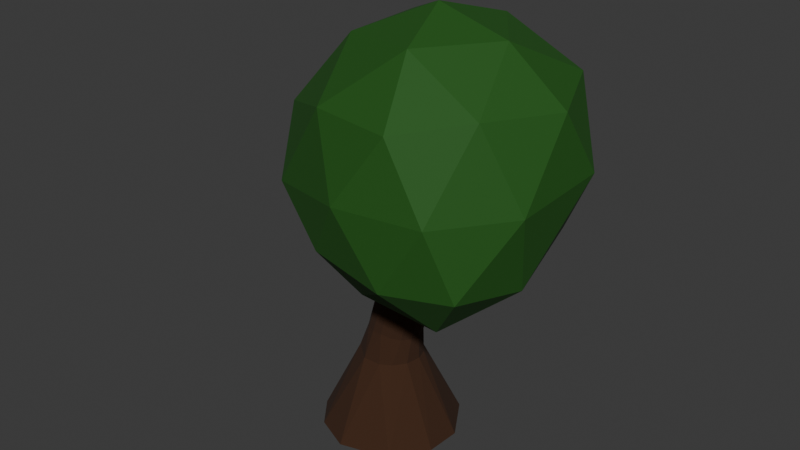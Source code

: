 # Source: OakTreeOne.blend  (saved by Blender 4.2.66; exported with 4.5.12 LTS)
import bpy
from mathutils import Matrix  # noqa: F401  (used for matrix-valued properties, if any)

bpy.ops.wm.read_factory_settings(use_empty=True)
scene = bpy.context.scene
scene.name = 'Scene'

# ---- collections
col_collection = bpy.data.collections.new('Collection'); scene.collection.children.link(col_collection)

# ---- materials (node trees are filled in below, after node groups)
mat_material_001 = bpy.data.materials.new('Material.001')
mat_material_004 = bpy.data.materials.new('Material.004')

# ---- material node trees
mat_material_001.use_nodes = True; mat_material_001.node_tree.nodes.clear()
_N = mat_material_001.node_tree.nodes; _L = mat_material_001.node_tree.links
n0 = _N.new('ShaderNodeBsdfPrincipled'); n0.name = 'Principled BSDF'; n0.location = (10, 300)
n0.inputs[0].default_value = (0.01073, 0.09262, 0.003851, 1.0)
n0.inputs[2].default_value = 0.8
n1 = _N.new('ShaderNodeOutputMaterial'); n1.name = 'Material Output'; n1.location = (300, 300)
_L.new(n0.outputs[0], n1.inputs[0])
n1.is_active_output = True
mat_material_004.use_nodes = True; mat_material_004.node_tree.nodes.clear()
_N = mat_material_004.node_tree.nodes; _L = mat_material_004.node_tree.links
n0 = _N.new('ShaderNodeBsdfPrincipled'); n0.name = 'Principled BSDF'; n0.location = (10, 300)
n0.inputs[0].default_value = (0.04373, 0.01444, 0.002732, 1.0)
n0.inputs[2].default_value = 0.95
n1 = _N.new('ShaderNodeOutputMaterial'); n1.name = 'Material Output'; n1.location = (300, 300)
_L.new(n0.outputs[0], n1.inputs[0])
n1.is_active_output = True

# ---- world
world_world = bpy.data.worlds.new('World'); scene.world = world_world
world_world.use_nodes = True; world_world.node_tree.nodes.clear()
_N = world_world.node_tree.nodes; _L = world_world.node_tree.links
n0 = _N.new('ShaderNodeOutputWorld'); n0.name = 'World Output'; n0.location = (300, 300)
n1 = _N.new('ShaderNodeBackground'); n1.name = 'Background'; n1.location = (10, 300)
n1.inputs[0].default_value = (0.05088, 0.05088, 0.05088, 1.0)
_L.new(n1.outputs[0], n0.inputs[0])
n0.is_active_output = True
world_world.color = (0.05088, 0.05088, 0.05088)
world_world.sun_shadow_jitter_overblur = 0.0

# ---- meshes
me_icosphere_001 = bpy.data.meshes.new('Icosphere.001')
me_icosphere_001.from_pydata([(0.0, 0.0, -0.9465), (0.7236, -0.5257, -0.2734), (-0.2764, -0.8506, -0.2935), (-0.8944, 0.0, -0.3582), (-0.2764, 0.8506, -0.3221), (0.7236, 0.5257, -0.304), (0.2764, -0.8506, 0.7948), (-0.7236, -0.5257, 0.6526), (-0.7236, 0.5257, 0.6629), (0.2764, 0.8506, 0.699), (0.8944, 0.0, 0.7209), (0.0, 0.0, 1.327), (-0.1625, -0.5, -0.7666), (0.4253, -0.309, -0.7538), (0.2629, -0.809, -0.3549), (0.8506, 0.0, -0.3884), (0.4253, 0.309, -0.7685), (-0.5257, 0.0, -0.7938), (-0.6882, -0.5, -0.4277), (-0.1625, 0.5, -0.7868), (-0.6882, 0.5, -0.4266), (0.2629, 0.809, -0.3964), (0.9511, -0.309, 0.2252), (0.9511, 0.309, 0.2029), (0.0, -1.0, 0.2645), (0.5878, -0.809, 0.2785), (-0.9511, -0.309, 0.1356), (-0.5878, -0.809, 0.1841), (-0.5878, 0.809, 0.1824), (-0.9511, 0.309, 0.1456), (0.5878, 0.809, 0.2094), (0.0, 1.0, 0.1909), (0.6882, -0.5, 0.8614), (-0.2629, -0.809, 0.8247), (-0.8506, 0.0, 0.7213), (-0.2629, 0.809, 0.7719), (0.6882, 0.5, 0.7849), (0.1625, -0.5, 1.206), (0.5257, 0.0, 1.186), (-0.4253, -0.309, 1.131), (-0.4253, 0.309, 1.102), (0.1625, 0.5, 1.147), (2.804, -1.613, -1.24), (4.377, -3.013, -0.175), (2.029, -3.116, -0.1292), (0.6861, -1.268, -0.1291), (2.204, 0.4347, 0.05771), (4.377, -0.4524, -0.03883), (3.405, -3.262, 2.001), (0.8107, -2.205, 1.551), (1.057, -0.1257, 1.814), (3.405, 0.4347, 2.001), (4.81, -1.292, 2.084), (2.804, -1.413, 3.202), (2.451, -2.639, -0.8909), (3.728, -2.542, -1.052), (3.375, -3.365, -0.2094), (4.653, -1.871, -0.3456), (3.728, -1.199, -1.052), (1.662, -1.414, -0.8188), (1.179, -2.391, -0.2523), (2.451, -0.4659, -0.8909), (1.309, -0.3272, -0.1128), (3.375, 0.2292, -0.1849), (4.871, -2.239, 0.9329), (4.933, -0.683, 1.061), (2.674, -3.478, 0.8899), (4.081, -3.325, 0.9329), (0.3165, -1.734, 0.5793), (1.106, -2.82, 0.5793), (1.527, 0.3442, 1.029), (0.6074, -0.6335, 0.89), (4.081, 0.3442, 1.029), (2.804, 0.7592, 1.029), (4.3, -2.5, 2.172), (2.058, -3.026, 1.985), (0.5346, -1.063, 1.722), (2.233, 0.3442, 2.172), (4.362, -0.2059, 2.254), (3.157, -2.5, 2.878), (3.947, -1.414, 2.878), (1.705, -1.939, 2.691), (1.75, -0.6335, 2.738), (3.157, -0.3272, 2.878)], [], [(0, 13, 12), (1, 13, 15), (0, 12, 17), (0, 17, 19), (0, 19, 16), (1, 15, 22), (2, 14, 24), (3, 18, 26), (4, 20, 28), (5, 21, 30), (1, 22, 25), (2, 24, 27), (3, 26, 29), (4, 28, 31), (5, 30, 23), (6, 32, 37), (7, 33, 39), (8, 34, 40), (9, 35, 41), (10, 36, 38), (38, 41, 11), (38, 36, 41), (36, 9, 41), (41, 40, 11), (41, 35, 40), (35, 8, 40), (40, 39, 11), (40, 34, 39), (34, 7, 39), (39, 37, 11), (39, 33, 37), (33, 6, 37), (37, 38, 11), (37, 32, 38), (32, 10, 38), (23, 36, 10), (23, 30, 36), (30, 9, 36), (31, 35, 9), (31, 28, 35), (28, 8, 35), (29, 34, 8), (29, 26, 34), (26, 7, 34), (27, 33, 7), (27, 24, 33), (24, 6, 33), (25, 32, 6), (25, 22, 32), (22, 10, 32), (30, 31, 9), (30, 21, 31), (21, 4, 31), (28, 29, 8), (28, 20, 29), (20, 3, 29), (26, 27, 7), (26, 18, 27), (18, 2, 27), (24, 25, 6), (24, 14, 25), (14, 1, 25), (22, 23, 10), (22, 15, 23), (15, 5, 23), (16, 21, 5), (16, 19, 21), (19, 4, 21), (19, 20, 4), (19, 17, 20), (17, 3, 20), (17, 18, 3), (17, 12, 18), (12, 2, 18), (15, 16, 5), (15, 13, 16), (13, 0, 16), (12, 14, 2), (12, 13, 14), (13, 1, 14), (42, 55, 54), (43, 55, 57), (42, 54, 59), (42, 59, 61), (42, 61, 58), (43, 57, 64), (44, 56, 66), (45, 60, 68), (46, 62, 70), (47, 63, 72), (43, 64, 67), (44, 66, 69), (45, 68, 71), (46, 70, 73), (47, 72, 65), (48, 74, 79), (49, 75, 81), (50, 76, 82), (51, 77, 83), (52, 78, 80), (80, 83, 53), (80, 78, 83), (78, 51, 83), (83, 82, 53), (83, 77, 82), (77, 50, 82), (82, 81, 53), (82, 76, 81), (76, 49, 81), (81, 79, 53), (81, 75, 79), (75, 48, 79), (79, 80, 53), (79, 74, 80), (74, 52, 80), (65, 78, 52), (65, 72, 78), (72, 51, 78), (73, 77, 51), (73, 70, 77), (70, 50, 77), (71, 76, 50), (71, 68, 76), (68, 49, 76), (69, 75, 49), (69, 66, 75), (66, 48, 75), (67, 74, 48), (67, 64, 74), (64, 52, 74), (72, 73, 51), (72, 63, 73), (63, 46, 73), (70, 71, 50), (70, 62, 71), (62, 45, 71), (68, 69, 49), (68, 60, 69), (60, 44, 69), (66, 67, 48), (66, 56, 67), (56, 43, 67), (64, 65, 52), (64, 57, 65), (57, 47, 65), (58, 63, 47), (58, 61, 63), (61, 46, 63), (61, 62, 46), (61, 59, 62), (59, 45, 62), (59, 60, 45), (59, 54, 60), (54, 44, 60), (57, 58, 47), (57, 55, 58), (55, 42, 58), (54, 56, 44), (54, 55, 56), (55, 43, 56)])
_uv = me_icosphere_001.uv_layers.new(name='UVMap')
_uv.uv.foreach_set('vector', [0.1818, 0.0, 0.2273, 0.07873, 0.1364, 0.07873, 0.2727, 0.1575, 0.3182, 0.07873, 0.3636, 0.1575, 0.9091, 0.0, 0.9545, 0.07873, 0.8636, 0.07873, 0.7273, 0.0, 0.7727, 0.07873, 0.6818, 0.07873, 0.5455, 0.0, 0.5909, 0.07873, 0.5, 0.07873, 0.2727, 0.1575, 0.3636, 0.1575, 0.3182, 0.2362, 0.09091, 0.1575, 0.1818, 0.1575, 0.1364, 0.2362, 0.8182, 0.1575, 0.9091, 0.1575, 0.8636, 0.2362, 0.6364, 0.1575, 0.7273, 0.1575, 0.6818, 0.2362, 0.4545, 0.1575, 0.5455, 0.1575, 0.5, 0.2362, 0.2727, 0.1575, 0.3182, 0.2362, 0.2273, 0.2362, 0.09091, 0.1575, 0.1364, 0.2362, 0.04546, 0.2362, 0.8182, 0.1575, 0.8636, 0.2362, 0.7727, 0.2362, 0.6364, 0.1575, 0.6818, 0.2362, 0.5909, 0.2362, 0.4545, 0.1575, 0.5, 0.2362, 0.4091, 0.2362, 0.1818, 0.3149, 0.2727, 0.3149, 0.2273, 0.3937, 0.0, 0.3149, 0.09091, 0.3149, 0.04546, 0.3937, 0.7273, 0.3149, 0.8182, 0.3149, 0.7727, 0.3937, 0.5455, 0.3149, 0.6364, 0.3149, 0.5909, 0.3937, 0.3636, 0.3149, 0.4545, 0.3149, 0.4091, 0.3937, 0.4091, 0.3937, 0.5, 0.3937, 0.4545, 0.4724, 0.4091, 0.3937, 0.4545, 0.3149, 0.5, 0.3937, 0.4545, 0.3149, 0.5455, 0.3149, 0.5, 0.3937, 0.5909, 0.3937, 0.6818, 0.3937, 0.6364, 0.4724, 0.5909, 0.3937, 0.6364, 0.3149, 0.6818, 0.3937, 0.6364, 0.3149, 0.7273, 0.3149, 0.6818, 0.3937, 0.7727, 0.3937, 0.8636, 0.3937, 0.8182, 0.4724, 0.7727, 0.3937, 0.8182, 0.3149, 0.8636, 0.3937, 0.8182, 0.3149, 0.9091, 0.3149, 0.8636, 0.3937, 0.04546, 0.3937, 0.1364, 0.3937, 0.09091, 0.4724, 0.04546, 0.3937, 0.09091, 0.3149, 0.1364, 0.3937, 0.09091, 0.3149, 0.1818, 0.3149, 0.1364, 0.3937, 0.2273, 0.3937, 0.3182, 0.3937, 0.2727, 0.4724, 0.2273, 0.3937, 0.2727, 0.3149, 0.3182, 0.3937, 0.2727, 0.3149, 0.3636, 0.3149, 0.3182, 0.3937, 0.4091, 0.2362, 0.4545, 0.3149, 0.3636, 0.3149, 0.4091, 0.2362, 0.5, 0.2362, 0.4545, 0.3149, 0.5, 0.2362, 0.5455, 0.3149, 0.4545, 0.3149, 0.5909, 0.2362, 0.6364, 0.3149, 0.5455, 0.3149, 0.5909, 0.2362, 0.6818, 0.2362, 0.6364, 0.3149, 0.6818, 0.2362, 0.7273, 0.3149, 0.6364, 0.3149, 0.7727, 0.2362, 0.8182, 0.3149, 0.7273, 0.3149, 0.7727, 0.2362, 0.8636, 0.2362, 0.8182, 0.3149, 0.8636, 0.2362, 0.9091, 0.3149, 0.8182, 0.3149, 0.04546, 0.2362, 0.09091, 0.3149, 0.0, 0.3149, 0.04546, 0.2362, 0.1364, 0.2362, 0.09091, 0.3149, 0.1364, 0.2362, 0.1818, 0.3149, 0.09091, 0.3149, 0.2273, 0.2362, 0.2727, 0.3149, 0.1818, 0.3149, 0.2273, 0.2362, 0.3182, 0.2362, 0.2727, 0.3149, 0.3182, 0.2362, 0.3636, 0.3149, 0.2727, 0.3149, 0.5, 0.2362, 0.5909, 0.2362, 0.5455, 0.3149, 0.5, 0.2362, 0.5455, 0.1575, 0.5909, 0.2362, 0.5455, 0.1575, 0.6364, 0.1575, 0.5909, 0.2362, 0.6818, 0.2362, 0.7727, 0.2362, 0.7273, 0.3149, 0.6818, 0.2362, 0.7273, 0.1575, 0.7727, 0.2362, 0.7273, 0.1575, 0.8182, 0.1575, 0.7727, 0.2362, 0.8636, 0.2362, 0.9545, 0.2362, 0.9091, 0.3149, 0.8636, 0.2362, 0.9091, 0.1575, 0.9545, 0.2362, 0.9091, 0.1575, 1.0, 0.1575, 0.9545, 0.2362, 0.1364, 0.2362, 0.2273, 0.2362, 0.1818, 0.3149, 0.1364, 0.2362, 0.1818, 0.1575, 0.2273, 0.2362, 0.1818, 0.1575, 0.2727, 0.1575, 0.2273, 0.2362, 0.3182, 0.2362, 0.4091, 0.2362, 0.3636, 0.3149, 0.3182, 0.2362, 0.3636, 0.1575, 0.4091, 0.2362, 0.3636, 0.1575, 0.4545, 0.1575, 0.4091, 0.2362, 0.5, 0.07873, 0.5455, 0.1575, 0.4545, 0.1575, 0.5, 0.07873, 0.5909, 0.07873, 0.5455, 0.1575, 0.5909, 0.07873, 0.6364, 0.1575, 0.5455, 0.1575, 0.6818, 0.07873, 0.7273, 0.1575, 0.6364, 0.1575, 0.6818, 0.07873, 0.7727, 0.07873, 0.7273, 0.1575, 0.7727, 0.07873, 0.8182, 0.1575, 0.7273, 0.1575, 0.8636, 0.07873, 0.9091, 0.1575, 0.8182, 0.1575, 0.8636, 0.07873, 0.9545, 0.07873, 0.9091, 0.1575, 0.9545, 0.07873, 1.0, 0.1575, 0.9091, 0.1575, 0.3636, 0.1575, 0.4091, 0.07873, 0.4545, 0.1575, 0.3636, 0.1575, 0.3182, 0.07873, 0.4091, 0.07873, 0.3182, 0.07873, 0.3636, 0.0, 0.4091, 0.07873, 0.1364, 0.07873, 0.1818, 0.1575, 0.09091, 0.1575, 0.1364, 0.07873, 0.2273, 0.07873, 0.1818, 0.1575, 0.2273, 0.07873, 0.2727, 0.1575, 0.1818, 0.1575, 0.1818, 0.0, 0.2273, 0.07873, 0.1364, 0.07873, 0.2727, 0.1575, 0.3182, 0.07873, 0.3636, 0.1575, 0.9091, 0.0, 0.9545, 0.07873, 0.8636, 0.07873, 0.7273, 0.0, 0.7727, 0.07873, 0.6818, 0.07873, 0.5455, 0.0, 0.5909, 0.07873, 0.5, 0.07873, 0.2727, 0.1575, 0.3636, 0.1575, 0.3182, 0.2362, 0.09091, 0.1575, 0.1818, 0.1575, 0.1364, 0.2362, 0.8182, 0.1575, 0.9091, 0.1575, 0.8636, 0.2362, 0.6364, 0.1575, 0.7273, 0.1575, 0.6818, 0.2362, 0.4545, 0.1575, 0.5455, 0.1575, 0.5, 0.2362, 0.2727, 0.1575, 0.3182, 0.2362, 0.2273, 0.2362, 0.09091, 0.1575, 0.1364, 0.2362, 0.04546, 0.2362, 0.8182, 0.1575, 0.8636, 0.2362, 0.7727, 0.2362, 0.6364, 0.1575, 0.6818, 0.2362, 0.5909, 0.2362, 0.4545, 0.1575, 0.5, 0.2362, 0.4091, 0.2362, 0.1818, 0.3149, 0.2727, 0.3149, 0.2273, 0.3937, 0.0, 0.3149, 0.09091, 0.3149, 0.04546, 0.3937, 0.7273, 0.3149, 0.8182, 0.3149, 0.7727, 0.3937, 0.5455, 0.3149, 0.6364, 0.3149, 0.5909, 0.3937, 0.3636, 0.3149, 0.4545, 0.3149, 0.4091, 0.3937, 0.4091, 0.3937, 0.5, 0.3937, 0.4545, 0.4724, 0.4091, 0.3937, 0.4545, 0.3149, 0.5, 0.3937, 0.4545, 0.3149, 0.5455, 0.3149, 0.5, 0.3937, 0.5909, 0.3937, 0.6818, 0.3937, 0.6364, 0.4724, 0.5909, 0.3937, 0.6364, 0.3149, 0.6818, 0.3937, 0.6364, 0.3149, 0.7273, 0.3149, 0.6818, 0.3937, 0.7727, 0.3937, 0.8636, 0.3937, 0.8182, 0.4724, 0.7727, 0.3937, 0.8182, 0.3149, 0.8636, 0.3937, 0.8182, 0.3149, 0.9091, 0.3149, 0.8636, 0.3937, 0.04546, 0.3937, 0.1364, 0.3937, 0.09091, 0.4724, 0.04546, 0.3937, 0.09091, 0.3149, 0.1364, 0.3937, 0.09091, 0.3149, 0.1818, 0.3149, 0.1364, 0.3937, 0.2273, 0.3937, 0.3182, 0.3937, 0.2727, 0.4724, 0.2273, 0.3937, 0.2727, 0.3149, 0.3182, 0.3937, 0.2727, 0.3149, 0.3636, 0.3149, 0.3182, 0.3937, 0.4091, 0.2362, 0.4545, 0.3149, 0.3636, 0.3149, 0.4091, 0.2362, 0.5, 0.2362, 0.4545, 0.3149, 0.5, 0.2362, 0.5455, 0.3149, 0.4545, 0.3149, 0.5909, 0.2362, 0.6364, 0.3149, 0.5455, 0.3149, 0.5909, 0.2362, 0.6818, 0.2362, 0.6364, 0.3149, 0.6818, 0.2362, 0.7273, 0.3149, 0.6364, 0.3149, 0.7727, 0.2362, 0.8182, 0.3149, 0.7273, 0.3149, 0.7727, 0.2362, 0.8636, 0.2362, 0.8182, 0.3149, 0.8636, 0.2362, 0.9091, 0.3149, 0.8182, 0.3149, 0.04546, 0.2362, 0.09091, 0.3149, 0.0, 0.3149, 0.04546, 0.2362, 0.1364, 0.2362, 0.09091, 0.3149, 0.1364, 0.2362, 0.1818, 0.3149, 0.09091, 0.3149, 0.2273, 0.2362, 0.2727, 0.3149, 0.1818, 0.3149, 0.2273, 0.2362, 0.3182, 0.2362, 0.2727, 0.3149, 0.3182, 0.2362, 0.3636, 0.3149, 0.2727, 0.3149, 0.5, 0.2362, 0.5909, 0.2362, 0.5455, 0.3149, 0.5, 0.2362, 0.5455, 0.1575, 0.5909, 0.2362, 0.5455, 0.1575, 0.6364, 0.1575, 0.5909, 0.2362, 0.6818, 0.2362, 0.7727, 0.2362, 0.7273, 0.3149, 0.6818, 0.2362, 0.7273, 0.1575, 0.7727, 0.2362, 0.7273, 0.1575, 0.8182, 0.1575, 0.7727, 0.2362, 0.8636, 0.2362, 0.9545, 0.2362, 0.9091, 0.3149, 0.8636, 0.2362, 0.9091, 0.1575, 0.9545, 0.2362, 0.9091, 0.1575, 1.0, 0.1575, 0.9545, 0.2362, 0.1364, 0.2362, 0.2273, 0.2362, 0.1818, 0.3149, 0.1364, 0.2362, 0.1818, 0.1575, 0.2273, 0.2362, 0.1818, 0.1575, 0.2727, 0.1575, 0.2273, 0.2362, 0.3182, 0.2362, 0.4091, 0.2362, 0.3636, 0.3149, 0.3182, 0.2362, 0.3636, 0.1575, 0.4091, 0.2362, 0.3636, 0.1575, 0.4545, 0.1575, 0.4091, 0.2362, 0.5, 0.07873, 0.5455, 0.1575, 0.4545, 0.1575, 0.5, 0.07873, 0.5909, 0.07873, 0.5455, 0.1575, 0.5909, 0.07873, 0.6364, 0.1575, 0.5455, 0.1575, 0.6818, 0.07873, 0.7273, 0.1575, 0.6364, 0.1575, 0.6818, 0.07873, 0.7727, 0.07873, 0.7273, 0.1575, 0.7727, 0.07873, 0.8182, 0.1575, 0.7273, 0.1575, 0.8636, 0.07873, 0.9091, 0.1575, 0.8182, 0.1575, 0.8636, 0.07873, 0.9545, 0.07873, 0.9091, 0.1575, 0.9545, 0.07873, 1.0, 0.1575, 0.9091, 0.1575, 0.3636, 0.1575, 0.4091, 0.07873, 0.4545, 0.1575, 0.3636, 0.1575, 0.3182, 0.07873, 0.4091, 0.07873, 0.3182, 0.07873, 0.3636, 0.0, 0.4091, 0.07873, 0.1364, 0.07873, 0.1818, 0.1575, 0.09091, 0.1575, 0.1364, 0.07873, 0.2273, 0.07873, 0.1818, 0.1575, 0.2273, 0.07873, 0.2727, 0.1575, 0.1818, 0.1575])
me_icosphere_001.materials.append(mat_material_001)
me_icosphere_001.update()
me_cylinder = bpy.data.meshes.new('Cylinder')
me_cylinder.from_pydata([(-10.0, 3.804, -1.0), (-7.718, 2.0, 1.0), (-9.453, 3.75, -1.0), (-7.523, 1.981, 1.0), (-8.927, 3.59, -1.0), (-7.335, 1.924, 1.0), (-8.442, 3.331, -1.0), (-7.162, 1.831, 1.0), (-8.017, 2.983, -1.0), (-7.011, 1.707, 1.0), (-7.669, 2.558, -1.0), (-6.886, 1.556, 1.0), (-7.41, 2.073, -1.0), (-6.794, 1.383, 1.0), (-7.25, 1.547, -1.0), (-6.737, 1.195, 1.0), (-7.196, 1.0, -1.0), (-6.718, 1.0, 1.0), (-7.25, 0.453, -1.0), (-6.737, 0.8049, 1.0), (-7.41, -0.07293, -1.0), (-6.794, 0.6173, 1.0), (-7.669, -0.5576, -1.0), (-6.886, 0.4444, 1.0), (-8.017, -0.9825, -1.0), (-7.011, 0.2929, 1.0), (-8.442, -1.331, -1.0), (-7.162, 0.1685, 1.0), (-8.927, -1.59, -1.0), (-7.335, 0.07612, 1.0), (-9.453, -1.75, -1.0), (-7.523, 0.01921, 1.0), (-10.0, -1.804, -1.0), (-7.718, 0.0, 1.0), (-10.55, -1.75, -1.0), (-7.913, 0.01921, 1.0), (-11.07, -1.59, -1.0), (-8.101, 0.07612, 1.0), (-11.56, -1.331, -1.0), (-8.274, 0.1685, 1.0), (-11.98, -0.9825, -1.0), (-8.425, 0.2929, 1.0), (-12.33, -0.5576, -1.0), (-8.549, 0.4444, 1.0), (-12.59, -0.07293, -1.0), (-8.642, 0.6173, 1.0), (-12.75, 0.453, -1.0), (-8.699, 0.8049, 1.0), (-12.8, 1.0, -1.0), (-8.718, 1.0, 1.0), (-12.75, 1.547, -1.0), (-8.699, 1.195, 1.0), (-12.59, 2.073, -1.0), (-8.642, 1.383, 1.0), (-12.33, 2.558, -1.0), (-8.549, 1.556, 1.0), (-11.98, 2.983, -1.0), (-8.425, 1.707, 1.0), (-11.56, 3.331, -1.0), (-8.274, 1.831, 1.0), (-11.07, 3.59, -1.0), (-8.101, 1.924, 1.0), (-10.55, 3.75, -1.0), (-7.913, 1.981, 1.0), (-9.219, 2.002, -0.00695), (-9.044, 2.002, -0.003855), (-8.876, 1.959, -0.001141), (-8.719, 1.874, 0.0008973), (-8.574, 1.75, 0.002083), (-8.446, 1.591, 0.002388), (-8.347, 1.407, 0.002388), (-8.287, 1.208, 0.002388), (-8.266, 1.0, 0.002388), (-8.287, 0.7924, 0.002388), (-8.347, 0.5928, 0.002388), (-8.446, 0.4089, 0.002388), (-8.578, 0.2476, 0.002388), (-8.739, 0.1153, 0.002388), (-8.923, 0.017, 0.002388), (-9.123, -0.04355, 0.002388), (-9.33, -0.064, 0.002388), (-9.538, -0.04355, 0.002388), (-9.738, 0.017, 0.002388), (-9.92, 0.1139, 0.002277), (-10.07, 0.2348, 0.001374), (-10.19, 0.375, -0.0004114), (-10.27, 0.5316, -0.002931), (-10.3, 0.7025, -0.005908), (-10.3, 0.8847, -0.008975), (-10.25, 1.074, -0.01172), (-10.17, 1.265, -0.01376), (-10.06, 1.448, -0.01517), (-9.914, 1.616, -0.0155), (-9.751, 1.762, -0.01464), (-9.577, 1.879, -0.01274), (-9.398, 1.961, -0.01005), (-8.949, 1.977, 0.1399), (-8.785, 1.981, 0.1419), (-8.628, 1.942, 0.1436), (-8.479, 1.861, 0.1449), (-8.343, 1.741, 0.1457), (-8.221, 1.586, 0.146), (-8.124, 1.404, 0.1461), (-8.064, 1.206, 0.1461), (-8.043, 1.0, 0.1461), (-8.064, 0.7942, 0.1461), (-8.124, 0.5964, 0.1461), (-8.221, 0.414, 0.1461), (-8.352, 0.2542, 0.1461), (-8.512, 0.123, 0.1461), (-8.695, 0.02551, 0.1461), (-8.892, -0.03451, 0.1461), (-9.098, -0.05478, 0.1461), (-9.304, -0.03451, 0.1461), (-9.502, 0.02546, 0.1461), (-9.678, 0.1157, 0.1458), (-9.823, 0.2277, 0.145), (-9.93, 0.3588, 0.1437), (-9.999, 0.5071, 0.142), (-10.03, 0.6711, 0.1401), (-10.01, 0.8482, 0.1383), (-9.964, 1.034, 0.1366), (-9.875, 1.221, 0.1352), (-9.756, 1.404, 0.1345), (-9.614, 1.574, 0.1344), (-9.455, 1.724, 0.135), (-9.288, 1.845, 0.1363), (-9.117, 1.931, 0.138), (-13.31, 4.051, 0.2649), (-13.21, 4.174, 0.2703), (-13.09, 4.282, 0.2722), (-12.96, 4.373, 0.2705), (-12.86, 3.695, 0.3302), (-12.77, 3.817, 0.3356), (-12.65, 3.924, 0.3375), (-12.52, 4.014, 0.3358), (-14.07, 4.945, 0.6183), (-14.03, 4.986, 0.62), (-13.99, 5.024, 0.6206), (-13.95, 5.055, 0.6203), (-13.92, 4.823, 0.6407), (-13.88, 4.864, 0.6424), (-13.84, 4.901, 0.643), (-13.8, 4.933, 0.6427), (-9.567, 2.042, -0.1874), (-10.0, 2.401, -0.5183), (-9.783, 2.108, -0.3139), (-9.942, 2.239, -0.435), (-9.727, 2.374, -0.5183), (-9.37, 2.032, -0.1829), (-9.701, 2.217, -0.4344), (-9.571, 2.091, -0.3116), (-9.464, 2.294, -0.5183), (-9.195, 1.981, -0.1866), (-9.471, 2.147, -0.4349), (-9.373, 2.033, -0.3135), (-9.222, 2.165, -0.5183), (-9.035, 1.889, -0.1922), (-9.26, 2.033, -0.4357), (-9.191, 1.933, -0.3163), (-9.01, 1.99, -0.5183), (-8.89, 1.76, -0.1976), (-9.074, 1.879, -0.4364), (-9.03, 1.795, -0.319), (-8.835, 1.778, -0.5183), (-8.767, 1.598, -0.2029), (-8.921, 1.691, -0.4371), (-8.895, 1.625, -0.3216), (-8.706, 1.536, -0.5183), (-8.674, 1.412, -0.2073), (-8.807, 1.476, -0.4377), (-8.795, 1.431, -0.3238), (-8.626, 1.273, -0.5183), (-8.617, 1.21, -0.2099), (-8.736, 1.243, -0.438), (-8.733, 1.22, -0.3251), (-8.599, 1.0, -0.5183), (-8.597, 1.0, -0.2106), (-8.713, 1.0, -0.4381), (-8.712, 1.0, -0.3255), (-8.626, 0.7267, -0.5183), (-8.616, 0.7898, -0.2095), (-8.736, 0.7573, -0.438), (-8.732, 0.7804, -0.3249), (-8.706, 0.464, -0.5183), (-8.673, 0.5877, -0.2064), (-8.806, 0.524, -0.4376), (-8.794, 0.5693, -0.3234), (-8.835, 0.2218, -0.5183), (-8.764, 0.4016, -0.2014), (-8.92, 0.309, -0.4369), (-8.894, 0.3748, -0.3209), (-9.01, 0.009566, -0.5183), (-8.888, 0.2387, -0.1947), (-9.074, 0.1205, -0.436), (-9.029, 0.2044, -0.3175), (-9.222, -0.1646, -0.5183), (-9.038, 0.1052, -0.1867), (-9.26, -0.03409, -0.4349), (-9.193, 0.06468, -0.3136), (-9.464, -0.2941, -0.5183), (-9.211, 0.006266, -0.1786), (-9.474, -0.149, -0.4338), (-9.381, -0.03903, -0.3095), (-9.727, -0.3738, -0.5183), (-9.404, -0.05458, -0.1728), (-9.706, -0.2197, -0.4331), (-9.587, -0.1028, -0.3066), (-10.0, -0.4007, -0.5183), (-9.613, -0.07522, -0.1725), (-9.948, -0.2436, -0.433), (-9.807, -0.1244, -0.3064), (-10.27, -0.3738, -0.5183), (-9.833, -0.05494, -0.1787), (-10.19, -0.2197, -0.4338), (-10.03, -0.103, -0.3095), (-10.54, -0.2941, -0.5183), (-10.05, 0.00567, -0.1887), (-10.43, -0.149, -0.4352), (-10.25, -0.03933, -0.3145), (-10.78, -0.1646, -0.5183), (-10.25, 0.1038, -0.1993), (-10.64, -0.03428, -0.4366), (-10.45, 0.06398, -0.3198), (-10.99, 0.009566, -0.5183), (-10.43, 0.2318, -0.2086), (-10.83, 0.1196, -0.4378), (-10.63, 0.2009, -0.3245), (-11.16, 0.2218, -0.5183), (-10.57, 0.385, -0.217), (-10.99, 0.3068, -0.439), (-10.77, 0.3665, -0.3287), (-11.29, 0.464, -0.5183), (-10.67, 0.5594, -0.2253), (-11.11, 0.5202, -0.4401), (-10.88, 0.5551, -0.3328), (-11.37, 0.7267, -0.5183), (-10.73, 0.75, -0.2334), (-11.18, 0.752, -0.4412), (-10.94, 0.7605, -0.3369), (-11.4, 1.0, -0.5183), (-10.75, 0.951, -0.2408), (-11.2, 0.9934, -0.4422), (-10.96, 0.9755, -0.3406), (-11.37, 1.273, -0.5183), (-10.73, 1.155, -0.2463), (-11.18, 1.235, -0.4429), (-10.94, 1.192, -0.3433), (-11.29, 1.536, -0.5183), (-10.67, 1.355, -0.2491), (-11.11, 1.468, -0.4433), (-10.88, 1.402, -0.3447), (-11.16, 1.778, -0.5183), (-10.56, 1.541, -0.249), (-10.99, 1.683, -0.4433), (-10.77, 1.596, -0.3447), (-10.99, 1.99, -0.5183), (-10.41, 1.706, -0.2447), (-10.83, 1.872, -0.4427), (-10.62, 1.768, -0.3425), (-10.78, 2.165, -0.5183), (-10.23, 1.842, -0.2353), (-10.64, 2.027, -0.4414), (-10.44, 1.909, -0.3379), (-10.54, 2.294, -0.5183), (-10.02, 1.946, -0.2208), (-10.42, 2.143, -0.4395), (-10.23, 2.015, -0.3306), (-10.27, 2.374, -0.5183), (-9.788, 2.013, -0.2027), (-10.19, 2.214, -0.4371), (-10.01, 2.082, -0.3215)], [], [(96, 1, 3, 97), (97, 3, 5, 98), (98, 5, 7, 99), (99, 7, 9, 100), (100, 9, 11, 101), (101, 11, 13, 102), (102, 13, 15, 103), (103, 15, 17, 104), (104, 17, 19, 105), (105, 19, 21, 106), (106, 21, 23, 107), (107, 23, 25, 108), (108, 25, 27, 109), (109, 27, 29, 110), (110, 29, 31, 111), (111, 31, 33, 112), (112, 33, 35, 113), (113, 35, 37, 114), (114, 37, 39, 115), (115, 39, 41, 116), (116, 41, 43, 117), (117, 43, 45, 118), (118, 45, 47, 119), (119, 47, 49, 120), (120, 49, 51, 121), (121, 51, 53, 122), (122, 53, 55, 123), (123, 55, 57, 124), (124, 57, 59, 125), (125, 59, 61, 126), (3, 1, 63, 61, 59, 57, 55, 53, 51, 49, 47, 45, 43, 41, 39, 37, 35, 33, 31, 29, 27, 25, 23, 21, 19, 17, 15, 13, 11, 9, 7, 5), (126, 61, 63, 127), (127, 63, 1, 96), (0, 2, 4, 6, 8, 10, 12, 14, 16, 18, 20, 22, 24, 26, 28, 30, 32, 34, 36, 38, 40, 42, 44, 46, 48, 50, 52, 54, 56, 58, 60, 62), (269, 95, 64, 144), (265, 94, 95, 269), (261, 93, 94, 265), (257, 92, 93, 261), (253, 91, 92, 257), (249, 90, 91, 253), (245, 89, 90, 249), (241, 88, 89, 245), (237, 87, 88, 241), (233, 86, 87, 237), (229, 85, 86, 233), (225, 84, 85, 229), (221, 83, 84, 225), (217, 82, 83, 221), (213, 81, 82, 217), (209, 80, 81, 213), (205, 79, 80, 209), (201, 78, 79, 205), (197, 77, 78, 201), (193, 76, 77, 197), (189, 75, 76, 193), (185, 74, 75, 189), (181, 73, 74, 185), (177, 72, 73, 181), (173, 71, 72, 177), (169, 70, 71, 173), (165, 69, 70, 169), (161, 68, 69, 165), (157, 67, 68, 161), (153, 66, 67, 157), (149, 65, 66, 153), (144, 64, 65, 149), (2, 148, 152, 4), (60, 264, 268, 62), (58, 260, 264, 60), (56, 256, 260, 58), (54, 252, 256, 56), (52, 248, 252, 54), (50, 244, 248, 52), (48, 240, 244, 50), (46, 236, 240, 48), (44, 232, 236, 46), (42, 228, 232, 44), (40, 224, 228, 42), (38, 220, 224, 40), (36, 216, 220, 38), (34, 212, 216, 36), (32, 208, 212, 34), (30, 204, 208, 32), (28, 200, 204, 30), (26, 196, 200, 28), (24, 192, 196, 26), (22, 188, 192, 24), (20, 184, 188, 22), (18, 180, 184, 20), (16, 176, 180, 18), (14, 172, 176, 16), (12, 168, 172, 14), (10, 164, 168, 12), (8, 160, 164, 10), (6, 156, 160, 8), (4, 152, 156, 6), (62, 268, 145, 0), (95, 127, 96, 64), (94, 126, 127, 95), (93, 125, 126, 94), (89, 121, 122, 90), (88, 120, 121, 89), (87, 119, 120, 88), (86, 118, 119, 87), (85, 117, 118, 86), (84, 116, 117, 85), (83, 115, 116, 84), (82, 114, 115, 83), (81, 113, 114, 82), (80, 112, 113, 81), (79, 111, 112, 80), (78, 110, 111, 79), (77, 109, 110, 78), (76, 108, 109, 77), (75, 107, 108, 76), (74, 106, 107, 75), (73, 105, 106, 74), (72, 104, 105, 73), (71, 103, 104, 72), (70, 102, 103, 71), (69, 101, 102, 70), (68, 100, 101, 69), (67, 99, 100, 68), (66, 98, 99, 67), (65, 97, 98, 66), (64, 96, 97, 65), (92, 91, 129, 130), (132, 133, 141, 140), (123, 124, 134, 133), (90, 122, 132, 128), (91, 90, 128, 129), (122, 123, 133, 132), (93, 92, 130, 131), (124, 125, 135, 134), (125, 93, 131, 135), (136, 140, 141, 142, 143, 139, 138, 137), (134, 135, 143, 142), (130, 129, 137, 138), (135, 131, 139, 143), (133, 134, 142, 141), (129, 128, 136, 137), (131, 130, 138, 139), (128, 132, 140, 136), (269, 144, 146, 271), (271, 146, 147, 270), (270, 147, 145, 268), (265, 269, 271, 267), (267, 271, 270, 266), (266, 270, 268, 264), (261, 265, 267, 263), (263, 267, 266, 262), (262, 266, 264, 260), (257, 261, 263, 259), (259, 263, 262, 258), (258, 262, 260, 256), (253, 257, 259, 255), (255, 259, 258, 254), (254, 258, 256, 252), (249, 253, 255, 251), (251, 255, 254, 250), (250, 254, 252, 248), (245, 249, 251, 247), (247, 251, 250, 246), (246, 250, 248, 244), (241, 245, 247, 243), (243, 247, 246, 242), (242, 246, 244, 240), (237, 241, 243, 239), (239, 243, 242, 238), (238, 242, 240, 236), (233, 237, 239, 235), (235, 239, 238, 234), (234, 238, 236, 232), (229, 233, 235, 231), (231, 235, 234, 230), (230, 234, 232, 228), (225, 229, 231, 227), (227, 231, 230, 226), (226, 230, 228, 224), (221, 225, 227, 223), (223, 227, 226, 222), (222, 226, 224, 220), (217, 221, 223, 219), (219, 223, 222, 218), (218, 222, 220, 216), (213, 217, 219, 215), (215, 219, 218, 214), (214, 218, 216, 212), (209, 213, 215, 211), (211, 215, 214, 210), (210, 214, 212, 208), (205, 209, 211, 207), (207, 211, 210, 206), (206, 210, 208, 204), (201, 205, 207, 203), (203, 207, 206, 202), (202, 206, 204, 200), (197, 201, 203, 199), (199, 203, 202, 198), (198, 202, 200, 196), (193, 197, 199, 195), (195, 199, 198, 194), (194, 198, 196, 192), (189, 193, 195, 191), (191, 195, 194, 190), (190, 194, 192, 188), (185, 189, 191, 187), (187, 191, 190, 186), (186, 190, 188, 184), (181, 185, 187, 183), (183, 187, 186, 182), (182, 186, 184, 180), (177, 181, 183, 179), (179, 183, 182, 178), (178, 182, 180, 176), (173, 177, 179, 175), (175, 179, 178, 174), (174, 178, 176, 172), (169, 173, 175, 171), (171, 175, 174, 170), (170, 174, 172, 168), (165, 169, 171, 167), (167, 171, 170, 166), (166, 170, 168, 164), (161, 165, 167, 163), (163, 167, 166, 162), (162, 166, 164, 160), (157, 161, 163, 159), (159, 163, 162, 158), (158, 162, 160, 156), (153, 157, 159, 155), (155, 159, 158, 154), (154, 158, 156, 152), (149, 153, 155, 151), (151, 155, 154, 150), (150, 154, 152, 148), (144, 149, 151, 146), (146, 151, 150, 147), (147, 150, 148, 145), (0, 145, 148, 2)])
_uv = me_cylinder.uv_layers.new(name='UVMap')
_uv.uv.foreach_set('vector', [1.0, 0.7865, 1.0, 1.0, 0.9688, 1.0, 0.9687, 0.7865, 0.9687, 0.7865, 0.9688, 1.0, 0.9375, 1.0, 0.9375, 0.7865, 0.9375, 0.7865, 0.9375, 1.0, 0.9062, 1.0, 0.9062, 0.7865, 0.9062, 0.7865, 0.9062, 1.0, 0.875, 1.0, 0.875, 0.7865, 0.875, 0.7865, 0.875, 1.0, 0.8438, 1.0, 0.8438, 0.7865, 0.8438, 0.7865, 0.8438, 1.0, 0.8125, 1.0, 0.8125, 0.7865, 0.8125, 0.7865, 0.8125, 1.0, 0.7812, 1.0, 0.7813, 0.7865, 0.7813, 0.7865, 0.7812, 1.0, 0.75, 1.0, 0.75, 0.7865, 0.75, 0.7865, 0.75, 1.0, 0.7188, 1.0, 0.7188, 0.7865, 0.7188, 0.7865, 0.7188, 1.0, 0.6875, 1.0, 0.6875, 0.7865, 0.6875, 0.7865, 0.6875, 1.0, 0.6562, 1.0, 0.6562, 0.7865, 0.6562, 0.7865, 0.6562, 1.0, 0.625, 1.0, 0.625, 0.7865, 0.625, 0.7865, 0.625, 1.0, 0.5938, 1.0, 0.5938, 0.7865, 0.5938, 0.7865, 0.5938, 1.0, 0.5625, 1.0, 0.5625, 0.7865, 0.5625, 0.7865, 0.5625, 1.0, 0.5312, 1.0, 0.5312, 0.7865, 0.5312, 0.7865, 0.5312, 1.0, 0.5, 1.0, 0.5, 0.7865, 0.5, 0.7865, 0.5, 1.0, 0.4688, 1.0, 0.4688, 0.7865, 0.4688, 0.7865, 0.4688, 1.0, 0.4375, 1.0, 0.4375, 0.7865, 0.4375, 0.7865, 0.4375, 1.0, 0.4062, 1.0, 0.4062, 0.7865, 0.4062, 0.7865, 0.4062, 1.0, 0.375, 1.0, 0.375, 0.7865, 0.375, 0.7865, 0.375, 1.0, 0.3438, 1.0, 0.3438, 0.7865, 0.3438, 0.7865, 0.3438, 1.0, 0.3125, 1.0, 0.3125, 0.7865, 0.3125, 0.7865, 0.3125, 1.0, 0.2812, 1.0, 0.2812, 0.7865, 0.2812, 0.7865, 0.2812, 1.0, 0.25, 1.0, 0.25, 0.7865, 0.25, 0.7865, 0.25, 1.0, 0.2188, 1.0, 0.2188, 0.7865, 0.2188, 0.7865, 0.2188, 1.0, 0.1875, 1.0, 0.1875, 0.7865, 0.1875, 0.7865, 0.1875, 1.0, 0.1562, 1.0, 0.1562, 0.7865, 0.1562, 0.7865, 0.1562, 1.0, 0.125, 1.0, 0.125, 0.7865, 0.125, 0.7865, 0.125, 1.0, 0.09375, 1.0, 0.09375, 0.7865, 0.09375, 0.7865, 0.09375, 1.0, 0.0625, 1.0, 0.0625, 0.7865, 0.2968, 0.4854, 0.25, 0.49, 0.2032, 0.4854, 0.1582, 0.4717, 0.1167, 0.4496, 0.08029, 0.4197, 0.05045, 0.3833, 0.02827, 0.3418, 0.01461, 0.2968, 0.01, 0.25, 0.01461, 0.2032, 0.02827, 0.1582, 0.05045, 0.1167, 0.08029, 0.08029, 0.1167, 0.05045, 0.1582, 0.02827, 0.2032, 0.01461, 0.25, 0.01, 0.2968, 0.01461, 0.3418, 0.02827, 0.3833, 0.05045, 0.4197, 0.08029, 0.4496, 0.1167, 0.4717, 0.1582, 0.4854, 0.2032, 0.49, 0.25, 0.4854, 0.2968, 0.4717, 0.3418, 0.4496, 0.3833, 0.4197, 0.4197, 0.3833, 0.4496, 0.3418, 0.4717, 0.0625, 0.7865, 0.0625, 1.0, 0.03125, 1.0, 0.03125, 0.7865, 0.03125, 0.7865, 0.03125, 1.0, 0.0, 1.0, 0.0, 0.7865, 0.75, 0.49, 0.7968, 0.4854, 0.8418, 0.4717, 0.8833, 0.4496, 0.9197, 0.4197, 0.9496, 0.3833, 0.9717, 0.3418, 0.9854, 0.2968, 0.99, 0.25, 0.9854, 0.2032, 0.9717, 0.1582, 0.9496, 0.1167, 0.9197, 0.08029, 0.8833, 0.05045, 0.8418, 0.02827, 0.7968, 0.01461, 0.75, 0.01, 0.7032, 0.01461, 0.6582, 0.02827, 0.6167, 0.05045, 0.5803, 0.08029, 0.5504, 0.1167, 0.5283, 0.1582, 0.5146, 0.2032, 0.51, 0.25, 0.5146, 0.2968, 0.5283, 0.3418, 0.5504, 0.3833, 0.5803, 0.4197, 0.6167, 0.4496, 0.6582, 0.4717, 0.7032, 0.4854, 0.03125, 0.7009, 0.03125, 0.7506, 0.0, 0.7506, 0.0, 0.7045, 0.0625, 0.6966, 0.0625, 0.7506, 0.03125, 0.7506, 0.03125, 0.7009, 0.09375, 0.6931, 0.09375, 0.7506, 0.0625, 0.7506, 0.0625, 0.6966, 0.125, 0.6907, 0.125, 0.7506, 0.09375, 0.7506, 0.09375, 0.6931, 0.1562, 0.6896, 0.1562, 0.7506, 0.125, 0.7506, 0.125, 0.6907, 0.1875, 0.6894, 0.1875, 0.7506, 0.1562, 0.7506, 0.1562, 0.6896, 0.2187, 0.6899, 0.2187, 0.7506, 0.1875, 0.7506, 0.1875, 0.6894, 0.25, 0.691, 0.25, 0.7506, 0.2187, 0.7506, 0.2188, 0.6899, 0.2812, 0.6926, 0.2812, 0.7506, 0.25, 0.7506, 0.25, 0.691, 0.3125, 0.6943, 0.3125, 0.7506, 0.2812, 0.7506, 0.2812, 0.6926, 0.3438, 0.6961, 0.3438, 0.7506, 0.3125, 0.7506, 0.3125, 0.6943, 0.375, 0.698, 0.375, 0.7506, 0.3438, 0.7506, 0.3438, 0.6961, 0.4062, 0.7002, 0.4063, 0.7506, 0.375, 0.7506, 0.375, 0.698, 0.4375, 0.7028, 0.4375, 0.7506, 0.4063, 0.7506, 0.4063, 0.7002, 0.4688, 0.7053, 0.4688, 0.7506, 0.4375, 0.7506, 0.4375, 0.7028, 0.5, 0.7069, 0.5, 0.7506, 0.4688, 0.7506, 0.4688, 0.7053, 0.5312, 0.7068, 0.5312, 0.7506, 0.5, 0.7506, 0.5, 0.7069, 0.5625, 0.7053, 0.5625, 0.7506, 0.5312, 0.7506, 0.5312, 0.7068, 0.5938, 0.7033, 0.5938, 0.7506, 0.5625, 0.7506, 0.5625, 0.7053, 0.625, 0.7013, 0.625, 0.7506, 0.5938, 0.7506, 0.5938, 0.7033, 0.6562, 0.6996, 0.6562, 0.7506, 0.625, 0.7506, 0.625, 0.7013, 0.6875, 0.6984, 0.6875, 0.7506, 0.6562, 0.7506, 0.6562, 0.6996, 0.7188, 0.6976, 0.7188, 0.7506, 0.6875, 0.7506, 0.6875, 0.6984, 0.75, 0.6973, 0.75, 0.7506, 0.7188, 0.7506, 0.7188, 0.6976, 0.7812, 0.6975, 0.7812, 0.7506, 0.75, 0.7506, 0.75, 0.6973, 0.8125, 0.6982, 0.8125, 0.7506, 0.7812, 0.7506, 0.7812, 0.6975, 0.8438, 0.6993, 0.8438, 0.7506, 0.8125, 0.7506, 0.8125, 0.6982, 0.875, 0.7006, 0.875, 0.7506, 0.8438, 0.7506, 0.8438, 0.6993, 0.9062, 0.7021, 0.9062, 0.7506, 0.875, 0.7506, 0.875, 0.7006, 0.9375, 0.7038, 0.9375, 0.7506, 0.9062, 0.7506, 0.9062, 0.7021, 0.9688, 0.7052, 0.9687, 0.7506, 0.9375, 0.7506, 0.9375, 0.7038, 1.0, 0.7045, 1.0, 0.7506, 0.9687, 0.7506, 0.9687, 0.7052, 0.9688, 0.5, 0.9688, 0.6204, 0.9375, 0.6204, 0.9375, 0.5, 0.0625, 0.5, 0.0625, 0.6204, 0.03125, 0.6204, 0.03125, 0.5, 0.09375, 0.5, 0.09375, 0.6204, 0.0625, 0.6204, 0.0625, 0.5, 0.125, 0.5, 0.125, 0.6204, 0.09375, 0.6204, 0.09375, 0.5, 0.1562, 0.5, 0.1562, 0.6204, 0.125, 0.6204, 0.125, 0.5, 0.1875, 0.5, 0.1875, 0.6204, 0.1562, 0.6204, 0.1562, 0.5, 0.2188, 0.5, 0.2188, 0.6204, 0.1875, 0.6204, 0.1875, 0.5, 0.25, 0.5, 0.25, 0.6204, 0.2188, 0.6204, 0.2188, 0.5, 0.2812, 0.5, 0.2812, 0.6204, 0.25, 0.6204, 0.25, 0.5, 0.3125, 0.5, 0.3125, 0.6204, 0.2812, 0.6204, 0.2812, 0.5, 0.3438, 0.5, 0.3438, 0.6204, 0.3125, 0.6204, 0.3125, 0.5, 0.375, 0.5, 0.375, 0.6204, 0.3438, 0.6204, 0.3438, 0.5, 0.4062, 0.5, 0.4062, 0.6204, 0.375, 0.6204, 0.375, 0.5, 0.4375, 0.5, 0.4375, 0.6204, 0.4062, 0.6204, 0.4062, 0.5, 0.4688, 0.5, 0.4688, 0.6204, 0.4375, 0.6204, 0.4375, 0.5, 0.5, 0.5, 0.5, 0.6204, 0.4688, 0.6204, 0.4688, 0.5, 0.5312, 0.5, 0.5312, 0.6204, 0.5, 0.6204, 0.5, 0.5, 0.5625, 0.5, 0.5625, 0.6204, 0.5312, 0.6204, 0.5312, 0.5, 0.5938, 0.5, 0.5938, 0.6204, 0.5625, 0.6204, 0.5625, 0.5, 0.625, 0.5, 0.625, 0.6204, 0.5938, 0.6204, 0.5938, 0.5, 0.6562, 0.5, 0.6562, 0.6204, 0.625, 0.6204, 0.625, 0.5, 0.6875, 0.5, 0.6875, 0.6204, 0.6562, 0.6204, 0.6562, 0.5, 0.7188, 0.5, 0.7188, 0.6204, 0.6875, 0.6204, 0.6875, 0.5, 0.75, 0.5, 0.75, 0.6204, 0.7188, 0.6204, 0.7188, 0.5, 0.7812, 0.5, 0.7812, 0.6204, 0.75, 0.6204, 0.75, 0.5, 0.8125, 0.5, 0.8125, 0.6204, 0.7812, 0.6204, 0.7812, 0.5, 0.8438, 0.5, 0.8438, 0.6204, 0.8125, 0.6204, 0.8125, 0.5, 0.875, 0.5, 0.875, 0.6204, 0.8438, 0.6204, 0.8438, 0.5, 0.9062, 0.5, 0.9062, 0.6204, 0.875, 0.6204, 0.875, 0.5, 0.9375, 0.5, 0.9375, 0.6204, 0.9062, 0.6204, 0.9062, 0.5, 0.03125, 0.5, 0.03125, 0.6204, 0.0, 0.6204, 0.0, 0.5, 0.03125, 0.7506, 0.03125, 0.7865, 0.0, 0.7865, 0.0, 0.7506, 0.0625, 0.7506, 0.0625, 0.7865, 0.03125, 0.7865, 0.03125, 0.7506, 0.09375, 0.7506, 0.09375, 0.7865, 0.0625, 0.7865, 0.0625, 0.7506, 0.2187, 0.7506, 0.2188, 0.7865, 0.1875, 0.7865, 0.1875, 0.7506, 0.25, 0.7506, 0.25, 0.7865, 0.2188, 0.7865, 0.2187, 0.7506, 0.2812, 0.7506, 0.2812, 0.7865, 0.25, 0.7865, 0.25, 0.7506, 0.3125, 0.7506, 0.3125, 0.7865, 0.2812, 0.7865, 0.2812, 0.7506, 0.3438, 0.7506, 0.3438, 0.7865, 0.3125, 0.7865, 0.3125, 0.7506, 0.375, 0.7506, 0.375, 0.7865, 0.3438, 0.7865, 0.3438, 0.7506, 0.4063, 0.7506, 0.4062, 0.7865, 0.375, 0.7865, 0.375, 0.7506, 0.4375, 0.7506, 0.4375, 0.7865, 0.4062, 0.7865, 0.4063, 0.7506, 0.4688, 0.7506, 0.4688, 0.7865, 0.4375, 0.7865, 0.4375, 0.7506, 0.5, 0.7506, 0.5, 0.7865, 0.4688, 0.7865, 0.4688, 0.7506, 0.5312, 0.7506, 0.5312, 0.7865, 0.5, 0.7865, 0.5, 0.7506, 0.5625, 0.7506, 0.5625, 0.7865, 0.5312, 0.7865, 0.5312, 0.7506, 0.5938, 0.7506, 0.5938, 0.7865, 0.5625, 0.7865, 0.5625, 0.7506, 0.625, 0.7506, 0.625, 0.7865, 0.5938, 0.7865, 0.5938, 0.7506, 0.6562, 0.7506, 0.6562, 0.7865, 0.625, 0.7865, 0.625, 0.7506, 0.6875, 0.7506, 0.6875, 0.7865, 0.6562, 0.7865, 0.6562, 0.7506, 0.7188, 0.7506, 0.7188, 0.7865, 0.6875, 0.7865, 0.6875, 0.7506, 0.75, 0.7506, 0.75, 0.7865, 0.7188, 0.7865, 0.7188, 0.7506, 0.7812, 0.7506, 0.7813, 0.7865, 0.75, 0.7865, 0.75, 0.7506, 0.8125, 0.7506, 0.8125, 0.7865, 0.7813, 0.7865, 0.7812, 0.7506, 0.8438, 0.7506, 0.8438, 0.7865, 0.8125, 0.7865, 0.8125, 0.7506, 0.875, 0.7506, 0.875, 0.7865, 0.8438, 0.7865, 0.8438, 0.7506, 0.9062, 0.7506, 0.9062, 0.7865, 0.875, 0.7865, 0.875, 0.7506, 0.9375, 0.7506, 0.9375, 0.7865, 0.9062, 0.7865, 0.9062, 0.7506, 0.9687, 0.7506, 0.9687, 0.7865, 0.9375, 0.7865, 0.9375, 0.7506, 1.0, 0.7506, 1.0, 0.7865, 0.9687, 0.7865, 0.9687, 0.7506, 0.125, 0.7506, 0.1562, 0.7506, 0.1562, 0.7506, 0.125, 0.7506, 0.1875, 0.7865, 0.1562, 0.7865, 0.1562, 0.7865, 0.1875, 0.7865, 0.1562, 0.7865, 0.125, 0.7865, 0.125, 0.7865, 0.1562, 0.7865, 0.1875, 0.7506, 0.1875, 0.7865, 0.1875, 0.7865, 0.1875, 0.7506, 0.1562, 0.7506, 0.1875, 0.7506, 0.1875, 0.7506, 0.1562, 0.7506, 0.1875, 0.7865, 0.1562, 0.7865, 0.1562, 0.7865, 0.1875, 0.7865, 0.09375, 0.7506, 0.125, 0.7506, 0.125, 0.7506, 0.09375, 0.7506, 0.125, 0.7865, 0.09375, 0.7865, 0.09375, 0.7865, 0.125, 0.7865, 0.09375, 0.7865, 0.09375, 0.7506, 0.09375, 0.7506, 0.09375, 0.7865, 0.1875, 0.7506, 0.1875, 0.7865, 0.1562, 0.7865, 0.125, 0.7865, 0.09375, 0.7865, 0.09375, 0.7506, 0.125, 0.7506, 0.1562, 0.7506, 0.125, 0.7865, 0.09375, 0.7865, 0.09375, 0.7865, 0.125, 0.7865, 0.125, 0.7506, 0.1562, 0.7506, 0.1562, 0.7506, 0.125, 0.7506, 0.09375, 0.7865, 0.09375, 0.7506, 0.09375, 0.7506, 0.09375, 0.7865, 0.1562, 0.7865, 0.125, 0.7865, 0.125, 0.7865, 0.1562, 0.7865, 0.1562, 0.7506, 0.1875, 0.7506, 0.1875, 0.7506, 0.1562, 0.7506, 0.09375, 0.7506, 0.125, 0.7506, 0.125, 0.7506, 0.09375, 0.7506, 0.1875, 0.7506, 0.1875, 0.7865, 0.1875, 0.7865, 0.1875, 0.7506, 0.03125, 0.7009, 0.0, 0.7045, -0.009651, 0.6682, 0.02264, 0.6665, 0.02264, 0.6665, -0.009651, 0.6682, -0.007065, 0.6355, 0.02451, 0.6359, 0.02451, 0.6359, -0.007065, 0.6355, 0.0, 0.6204, 0.03125, 0.6204, 0.0625, 0.6966, 0.03125, 0.7009, 0.02264, 0.6665, 0.05516, 0.6648, 0.05516, 0.6648, 0.02264, 0.6665, 0.02451, 0.6359, 0.05667, 0.6366, 0.05667, 0.6366, 0.02451, 0.6359, 0.03125, 0.6204, 0.0625, 0.6204, 0.09375, 0.6931, 0.0625, 0.6966, 0.05516, 0.6648, 0.08826, 0.6639, 0.08826, 0.6639, 0.05516, 0.6648, 0.05667, 0.6366, 0.08904, 0.6371, 0.08904, 0.6371, 0.05667, 0.6366, 0.0625, 0.6204, 0.09375, 0.6204, 0.125, 0.6907, 0.09375, 0.6931, 0.08826, 0.6639, 0.1212, 0.6634, 0.1212, 0.6634, 0.08826, 0.6639, 0.08904, 0.6371, 0.1215, 0.6374, 0.1215, 0.6374, 0.08904, 0.6371, 0.09375, 0.6204, 0.125, 0.6204, 0.1562, 0.6896, 0.125, 0.6907, 0.1212, 0.6634, 0.1538, 0.6632, 0.1538, 0.6632, 0.1212, 0.6634, 0.1215, 0.6374, 0.1539, 0.6377, 0.1539, 0.6377, 0.1215, 0.6374, 0.125, 0.6204, 0.1562, 0.6204, 0.1875, 0.6894, 0.1562, 0.6896, 0.1538, 0.6632, 0.1863, 0.6633, 0.1863, 0.6633, 0.1538, 0.6632, 0.1539, 0.6377, 0.1863, 0.6378, 0.1863, 0.6378, 0.1539, 0.6377, 0.1562, 0.6204, 0.1875, 0.6204, 0.2187, 0.6899, 0.1875, 0.6894, 0.1863, 0.6633, 0.2186, 0.6635, 0.2186, 0.6635, 0.1863, 0.6633, 0.1863, 0.6378, 0.2186, 0.6378, 0.2186, 0.6378, 0.1863, 0.6378, 0.1875, 0.6204, 0.2188, 0.6204, 0.25, 0.691, 0.2188, 0.6899, 0.2186, 0.6635, 0.2509, 0.664, 0.2509, 0.664, 0.2186, 0.6635, 0.2186, 0.6378, 0.2508, 0.6378, 0.2508, 0.6378, 0.2186, 0.6378, 0.2188, 0.6204, 0.25, 0.6204, 0.2812, 0.6926, 0.25, 0.691, 0.2509, 0.664, 0.2831, 0.6645, 0.2831, 0.6645, 0.2509, 0.664, 0.2508, 0.6378, 0.283, 0.6377, 0.283, 0.6377, 0.2508, 0.6378, 0.25, 0.6204, 0.2812, 0.6204, 0.3125, 0.6943, 0.2812, 0.6926, 0.2831, 0.6645, 0.3153, 0.665, 0.3153, 0.665, 0.2831, 0.6645, 0.283, 0.6377, 0.315, 0.6375, 0.315, 0.6375, 0.283, 0.6377, 0.2812, 0.6204, 0.3125, 0.6204, 0.3438, 0.6961, 0.3125, 0.6943, 0.3153, 0.665, 0.3475, 0.6655, 0.3475, 0.6655, 0.3153, 0.665, 0.315, 0.6375, 0.3471, 0.6373, 0.3471, 0.6373, 0.315, 0.6375, 0.3125, 0.6204, 0.3438, 0.6204, 0.375, 0.698, 0.3438, 0.6961, 0.3475, 0.6655, 0.3797, 0.6659, 0.3797, 0.6659, 0.3475, 0.6655, 0.3471, 0.6373, 0.379, 0.637, 0.379, 0.637, 0.3471, 0.6373, 0.3438, 0.6204, 0.375, 0.6204, 0.4062, 0.7002, 0.375, 0.698, 0.3797, 0.6659, 0.4119, 0.6666, 0.4119, 0.6666, 0.3797, 0.6659, 0.379, 0.637, 0.4111, 0.6366, 0.4111, 0.6366, 0.379, 0.637, 0.375, 0.6204, 0.4062, 0.6204, 0.4375, 0.7028, 0.4063, 0.7002, 0.4119, 0.6666, 0.4437, 0.6678, 0.4437, 0.6678, 0.4119, 0.6666, 0.4111, 0.6366, 0.4431, 0.6361, 0.4431, 0.6361, 0.4111, 0.6366, 0.4062, 0.6204, 0.4375, 0.6204, 0.4688, 0.7053, 0.4375, 0.7028, 0.4437, 0.6678, 0.4746, 0.6699, 0.4746, 0.6699, 0.4437, 0.6678, 0.4431, 0.6361, 0.4749, 0.6355, 0.4749, 0.6355, 0.4431, 0.6361, 0.4375, 0.6204, 0.4688, 0.6204, 0.5, 0.7069, 0.4688, 0.7053, 0.4746, 0.6699, 0.5039, 0.6729, 0.5039, 0.6729, 0.4746, 0.6699, 0.4749, 0.6355, 0.5064, 0.6347, 0.5064, 0.6347, 0.4749, 0.6355, 0.4688, 0.6204, 0.5, 0.6204, 0.5312, 0.7068, 0.5, 0.7069, 0.5039, 0.6729, 0.5322, 0.6759, 0.5322, 0.6759, 0.5039, 0.6729, 0.5064, 0.6347, 0.5375, 0.634, 0.5375, 0.634, 0.5064, 0.6347, 0.5, 0.6204, 0.5312, 0.6204, 0.5625, 0.7053, 0.5312, 0.7068, 0.5322, 0.6759, 0.5612, 0.6777, 0.5612, 0.6777, 0.5322, 0.6759, 0.5375, 0.634, 0.5682, 0.6332, 0.5682, 0.6332, 0.5375, 0.634, 0.5312, 0.6204, 0.5625, 0.6204, 0.5938, 0.7033, 0.5625, 0.7053, 0.5612, 0.6777, 0.5915, 0.6781, 0.5915, 0.6781, 0.5612, 0.6777, 0.5682, 0.6332, 0.5987, 0.6326, 0.5987, 0.6326, 0.5682, 0.6332, 0.5625, 0.6204, 0.5938, 0.6204, 0.625, 0.7013, 0.5938, 0.7033, 0.5915, 0.6781, 0.6227, 0.6776, 0.6227, 0.6776, 0.5915, 0.6781, 0.5987, 0.6326, 0.629, 0.6321, 0.629, 0.6321, 0.5987, 0.6326, 0.5938, 0.6204, 0.625, 0.6204, 0.6562, 0.6996, 0.625, 0.7013, 0.6227, 0.6776, 0.6543, 0.677, 0.6543, 0.677, 0.6227, 0.6776, 0.629, 0.6321, 0.6593, 0.6317, 0.6593, 0.6317, 0.629, 0.6321, 0.625, 0.6204, 0.6562, 0.6204, 0.6875, 0.6984, 0.6562, 0.6996, 0.6543, 0.677, 0.6862, 0.6764, 0.6862, 0.6764, 0.6543, 0.677, 0.6593, 0.6317, 0.6896, 0.6314, 0.6896, 0.6314, 0.6593, 0.6317, 0.6562, 0.6204, 0.6875, 0.6204, 0.7188, 0.6976, 0.6875, 0.6984, 0.6862, 0.6764, 0.7181, 0.676, 0.7181, 0.676, 0.6862, 0.6764, 0.6896, 0.6314, 0.7198, 0.6313, 0.7198, 0.6313, 0.6896, 0.6314, 0.6875, 0.6204, 0.7188, 0.6204, 0.75, 0.6973, 0.7188, 0.6976, 0.7181, 0.676, 0.75, 0.6759, 0.75, 0.6759, 0.7181, 0.676, 0.7198, 0.6313, 0.75, 0.6312, 0.75, 0.6312, 0.7198, 0.6313, 0.7188, 0.6204, 0.75, 0.6204, 0.7812, 0.6975, 0.75, 0.6973, 0.75, 0.6759, 0.7819, 0.676, 0.7819, 0.676, 0.75, 0.6759, 0.75, 0.6312, 0.7802, 0.6313, 0.7802, 0.6313, 0.75, 0.6312, 0.75, 0.6204, 0.7812, 0.6204, 0.8125, 0.6982, 0.7812, 0.6975, 0.7819, 0.676, 0.8138, 0.6763, 0.8138, 0.6763, 0.7819, 0.676, 0.7802, 0.6313, 0.8105, 0.6315, 0.8105, 0.6315, 0.7802, 0.6313, 0.7812, 0.6204, 0.8125, 0.6204, 0.8438, 0.6993, 0.8125, 0.6982, 0.8138, 0.6763, 0.8457, 0.6768, 0.8457, 0.6768, 0.8138, 0.6763, 0.8105, 0.6315, 0.8407, 0.6317, 0.8407, 0.6317, 0.8105, 0.6315, 0.8125, 0.6204, 0.8438, 0.6204, 0.875, 0.7006, 0.8438, 0.6993, 0.8457, 0.6768, 0.8774, 0.6773, 0.8774, 0.6773, 0.8457, 0.6768, 0.8407, 0.6317, 0.871, 0.6321, 0.871, 0.6321, 0.8407, 0.6317, 0.8438, 0.6204, 0.875, 0.6204, 0.9062, 0.7021, 0.875, 0.7006, 0.8774, 0.6773, 0.9088, 0.6776, 0.9088, 0.6776, 0.8774, 0.6773, 0.871, 0.6321, 0.9012, 0.6326, 0.9012, 0.6326, 0.871, 0.6321, 0.875, 0.6204, 0.9062, 0.6204, 0.9375, 0.7038, 0.9062, 0.7021, 0.9088, 0.6776, 0.9386, 0.6767, 0.9386, 0.6767, 0.9088, 0.6776, 0.9012, 0.6326, 0.9315, 0.6333, 0.9315, 0.6333, 0.9012, 0.6326, 0.9062, 0.6204, 0.9375, 0.6204, 0.9688, 0.7052, 0.9375, 0.7038, 0.9386, 0.6767, 0.9659, 0.6738, 0.9659, 0.6738, 0.9386, 0.6767, 0.9315, 0.6333, 0.9619, 0.6341, 0.9619, 0.6341, 0.9315, 0.6333, 0.9375, 0.6204, 0.9688, 0.6204, 1.0, 0.7045, 0.9687, 0.7052, 0.9659, 0.6738, 0.9952, 0.6712, 0.9952, 0.6712, 0.9659, 0.6738, 0.9619, 0.6341, 0.9927, 0.6346, 0.9927, 0.6346, 0.9619, 0.6341, 0.9688, 0.6204, 1.0, 0.6204, 1.0, 0.5, 1.0, 0.6204, 0.9688, 0.6204, 0.9688, 0.5])
me_cylinder.materials.append(mat_material_004)
me_cylinder.update()

# ---- objects
ob_icosphere_001 = bpy.data.objects.new('Icosphere.001', me_icosphere_001)
ob_cylinder = bpy.data.objects.new('Cylinder', me_cylinder)

# ---- transforms, parenting, visibility, modifiers, constraints
ob_icosphere_001.location = (-2.636, 1.051, 4.542)
ob_icosphere_001.scale = (1.1, 1.1, 1.1)
ob_cylinder.location = (3.83, -0.6994, 2.694)
ob_cylinder.scale = (0.4523, 0.4523, 2.714)
_m = ob_cylinder.modifiers.new('Decimate', 'DECIMATE')
_m.ratio = 0.2

# ---- collection membership
col_collection.objects.link(ob_icosphere_001)
col_collection.objects.link(ob_cylinder)

# ---- scene / render settings (as saved in the file)
scene.frame_start = 1; scene.frame_end = 250; scene.frame_set(1)
scene.render.engine = 'CYCLES'
bpy.context.view_layer.update()

# ---- added for rendering (the .blend has no active camera and no usable light): camera, sun
cam_auto = bpy.data.cameras.new('AutoCamera')
cam_auto.lens = 50.0
cam_auto.sensor_width = 36.0
cam_auto.clip_end = 1000.0
ob_auto_camera = bpy.data.objects.new('AutoCamera', cam_auto)
scene.collection.objects.link(ob_auto_camera)
ob_auto_camera.location = (10.168, -13.0485, 12.5142)
ob_auto_camera.rotation_euler = (1.09748, -7.21219e-08, 0.694738)
scene.camera = ob_auto_camera
light_auto_sun = bpy.data.lights.new('AutoSun', 'SUN')
light_auto_sun.energy = 3.0
light_auto_sun.angle = 0.0523599
ob_auto_sun = bpy.data.objects.new('AutoSun', light_auto_sun)
scene.collection.objects.link(ob_auto_sun)
ob_auto_sun.rotation_euler = (0.872665, 0.174533, 0.523599)
bpy.context.view_layer.update()

